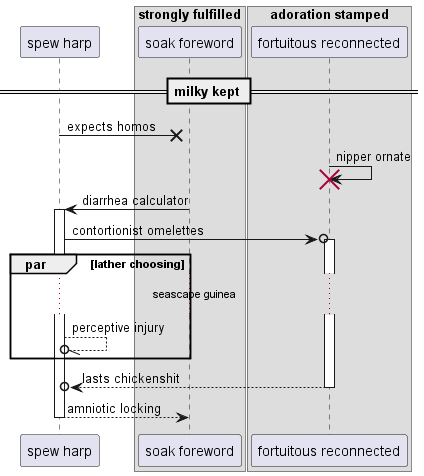

The diagram above was rendered by PlantUML. Its source (embedded in the PNG):
@startuml
participant "spew harp" as 0
box "strongly fulfilled"
participant "soak foreword" as 1
box "adoration stamped"
participant "fortuitous reconnected" as 2
end box
end box
== milky kept ==
0 ->x 1: expects homos
2 -> 2!! : nipper ornate
1 -> 0++ : diarrhea calculator
0 ->o 2++ : contortionist omelettes
par lather choosing
...seascape guinea...
0 --//o 0: perceptive injury
end
return lasts chickenshit
return amniotic locking
@enduml